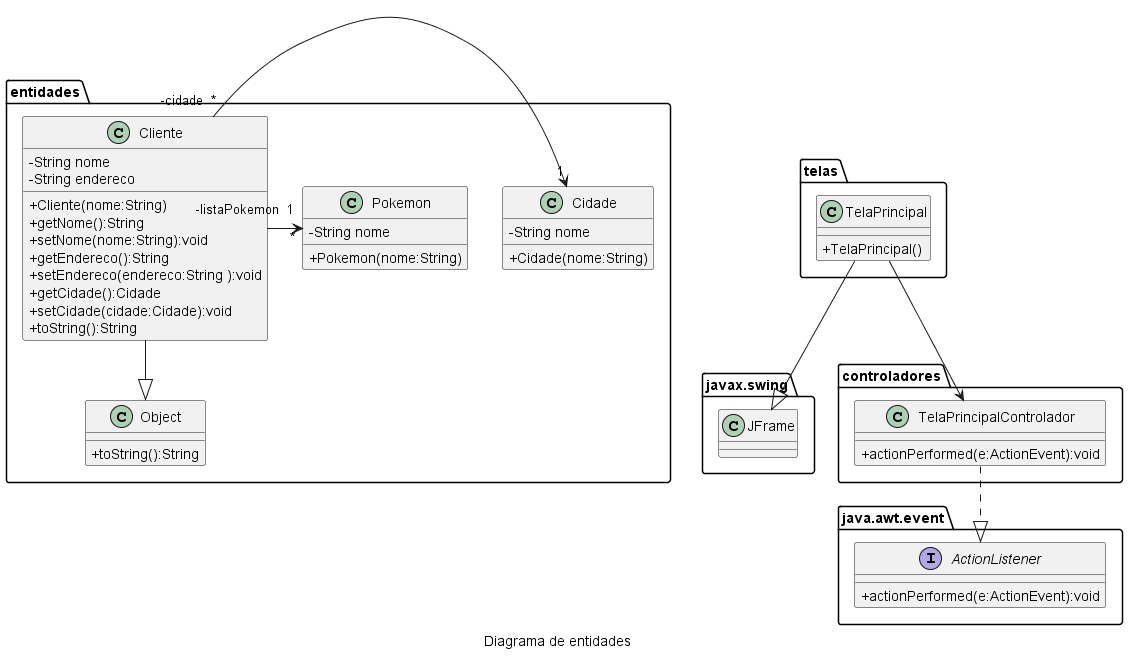

The diagram above was rendered by PlantUML. Its source (embedded in the PNG):
@startuml
skinparam classAttributeIconSize 0
' left to right direction
caption Diagrama de entidades
namespace entidades {
    class Cliente {
        - String nome
        - String endereco
        + Cliente(nome:String)
        + getNome():String
        + setNome(nome:String):void
        + getEndereco():String
        + setEndereco(endereco:String ):void
        + getCidade():Cidade
        + setCidade(cidade:Cidade):void
        + toString():String
    }
    class Cidade {
        - String nome
        + Cidade(nome:String)
    }
    class Object {
        + toString():String
    }
    class Pokemon {
        - String nome
        + Pokemon(nome:String)
    }
    
    Cliente "-cidade  *" -> "1" Cidade
    Cliente --|>  Object
    Cliente "-listaPokemon  1" -> "*" Pokemon

}
namespace javax.swing {
    class JFrame {
    }
}
namespace telas {
    
    class TelaPrincipal {
        + TelaPrincipal()   
    }
    TelaPrincipal --|> javax.swing.JFrame
    TelaPrincipal --> controladores.TelaPrincipalControlador
}
namespace controladores {
    class TelaPrincipalControlador{
        + actionPerformed(e:ActionEvent):void
    }
    TelaPrincipalControlador ..|> java.awt.event.ActionListener
}
namespace java.awt.event {
    interface ActionListener{
        + actionPerformed(e:ActionEvent):void
    }
}
@enduml